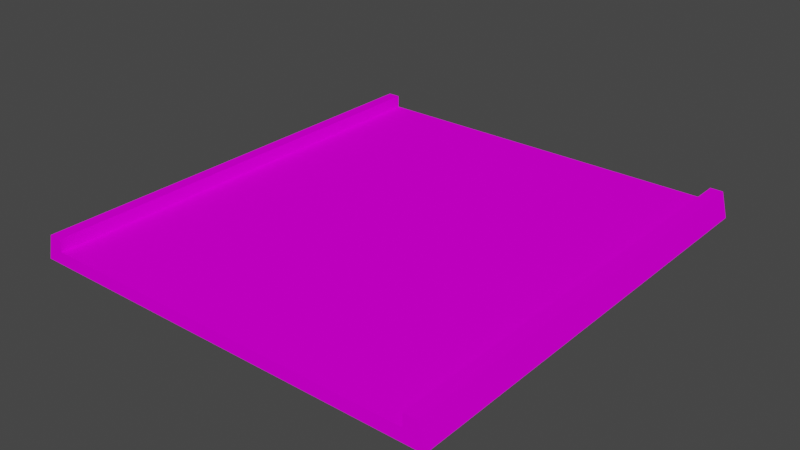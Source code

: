 # Source: prostaModel.blend  (saved by Blender 3.3.6; exported with 4.5.12 LTS)
import bpy
from mathutils import Matrix  # noqa: F401  (used for matrix-valued properties, if any)

bpy.ops.wm.read_factory_settings(use_empty=True)
scene = bpy.context.scene
scene.name = 'Scene'

# ---- collections
col_collection = bpy.data.collections.new('Collection'); scene.collection.children.link(col_collection)

# ---- images (referenced by path relative to the original .blend; pixels are not part of the script)
import os
ASSET_DIR = os.environ.get("B2B_ASSET_DIR", "")  # directory of the original .blend (textures are referenced by path, not embedded)
HERE = os.path.dirname(os.path.abspath(__file__))  # packed textures are extracted next to this script under _unpacked/

def load_image(name, relpath, width, height, colorspace="sRGB"):
    """Load a texture the original file referenced (path relative to the .blend, or extracted next to this script)."""
    p = next((c for c in (os.path.join(HERE, relpath), os.path.join(ASSET_DIR, relpath)) if relpath and os.path.exists(c)), "")
    if p:
        img = bpy.data.images.load(p, check_existing=True)
        img.name = name
    else:  # same state as the original file: an image datablock whose file is absent (Cycles renders it pink)
        img = bpy.data.images.new(name, width, height)
        img.source = "FILE"
        img.filepath = "//" + (relpath or name)
    img.colorspace_settings.name = colorspace
    return img
img_trackset00_trk_sidewall_grass_jpg_020 = load_image('trackset00_trk_sidewall_grass.jpg.020', 'trackset00_trk_sidewall_grass.jpg', 1024, 1024, 'sRGB')
img_trackset00_trk_c1_straight_jpg_018 = load_image('trackset00_trk_c1_straight.jpg.018', 'trackset00_trk_c1_straight.jpg', 1024, 1024, 'sRGB')
img_trackset00_trk_startline_jpg_015 = load_image('trackset00_trk_startline.jpg.015', 'trackset00_trk_startline.jpg', 1024, 1024, 'sRGB')

# ---- materials (node trees are filled in below, after node groups)
mat_trackset00_trk_sidewall_grass = bpy.data.materials.new('trackset00_trk_sidewall_grass')
mat_trackset00_trk_sidewall_grass.alpha_threshold = 0.0
mat_trackset00_trk_sidewall_grass.use_transparent_shadow = False
mat_trackset00_trk_sidewall_grass.diffuse_color = (1.0, 1.0, 1.0, 1.0)
mat_trackset00_trk_sidewall_grass.roughness = 0.5
mat_trackset00_trk_c1_straight = bpy.data.materials.new('trackset00_trk_c1_straight')
mat_trackset00_trk_c1_straight.alpha_threshold = 0.0
mat_trackset00_trk_c1_straight.use_transparent_shadow = False
mat_trackset00_trk_c1_straight.diffuse_color = (1.0, 1.0, 1.0, 1.0)
mat_trackset00_trk_c1_straight.roughness = 0.5
mat_trackset00_trk_startline = bpy.data.materials.new('trackset00_trk_startline')
mat_trackset00_trk_startline.alpha_threshold = 0.0
mat_trackset00_trk_startline.use_transparent_shadow = False
mat_trackset00_trk_startline.diffuse_color = (1.0, 1.0, 1.0, 1.0)
mat_trackset00_trk_startline.roughness = 0.5

# ---- material node trees
mat_trackset00_trk_sidewall_grass.use_nodes = True; mat_trackset00_trk_sidewall_grass.node_tree.nodes.clear()
_N = mat_trackset00_trk_sidewall_grass.node_tree.nodes; _L = mat_trackset00_trk_sidewall_grass.node_tree.links
n0 = _N.new('ShaderNodeBsdfDiffuse'); n0.name = 'Diffuse BSDF'; n0.location = (0, 0)
n1 = _N.new('ShaderNodeTexImage'); n1.name = 'Image Texture'; n1.location = (0, 0)
n1.image = img_trackset00_trk_sidewall_grass_jpg_020
n2 = _N.new('ShaderNodeOutputMaterial'); n2.name = 'Material Output'; n2.location = (0, 0)
_L.new(n0.outputs[0], n2.inputs[0])
_L.new(n1.outputs[0], n0.inputs[0])
n2.is_active_output = True
mat_trackset00_trk_c1_straight.use_nodes = True; mat_trackset00_trk_c1_straight.node_tree.nodes.clear()
_N = mat_trackset00_trk_c1_straight.node_tree.nodes; _L = mat_trackset00_trk_c1_straight.node_tree.links
n0 = _N.new('ShaderNodeBsdfDiffuse'); n0.name = 'Diffuse BSDF'; n0.location = (0, 0)
n1 = _N.new('ShaderNodeTexImage'); n1.name = 'Image Texture'; n1.location = (0, 0)
n1.image = img_trackset00_trk_c1_straight_jpg_018
n2 = _N.new('ShaderNodeOutputMaterial'); n2.name = 'Material Output'; n2.location = (0, 0)
_L.new(n0.outputs[0], n2.inputs[0])
_L.new(n1.outputs[0], n0.inputs[0])
n2.is_active_output = True
mat_trackset00_trk_startline.use_nodes = True; mat_trackset00_trk_startline.node_tree.nodes.clear()
_N = mat_trackset00_trk_startline.node_tree.nodes; _L = mat_trackset00_trk_startline.node_tree.links
n0 = _N.new('ShaderNodeBsdfDiffuse'); n0.name = 'Diffuse BSDF'; n0.location = (0, 0)
n1 = _N.new('ShaderNodeTexImage'); n1.name = 'Image Texture'; n1.location = (0, 0)
n1.image = img_trackset00_trk_startline_jpg_015
n2 = _N.new('ShaderNodeOutputMaterial'); n2.name = 'Material Output'; n2.location = (0, 0)
_L.new(n0.outputs[0], n2.inputs[0])
_L.new(n1.outputs[0], n0.inputs[0])
n2.is_active_output = True

# ---- world
world_world = bpy.data.worlds.new('World'); scene.world = world_world
world_world.use_nodes = True; world_world.node_tree.nodes.clear()
_N = world_world.node_tree.nodes; _L = world_world.node_tree.links
n0 = _N.new('ShaderNodeOutputWorld'); n0.name = 'World Output'; n0.location = (300, 300)
n1 = _N.new('ShaderNodeBackground'); n1.name = 'Background'; n1.location = (10, 300)
n1.inputs[0].default_value = (0.05088, 0.05088, 0.05088, 1.0)
_L.new(n1.outputs[0], n0.inputs[0])
n0.is_active_output = True
world_world.color = (0.05088, 0.05088, 0.05088)
world_world.use_sun_shadow = False
world_world.sun_shadow_jitter_overblur = 0.0

# ---- meshes
me_track17_pmd0_mesh_004 = bpy.data.meshes.new('TRACK17.PMD0.mesh.004')
me_track17_pmd0_mesh_004.from_pydata([(16.0, 17.8, 2.0), (16.5, 17.8, 0.0), (-15.0, 17.8, 2.0), (-15.0, 17.8, 1.0), (-16.0, 17.8, 2.0), (-16.5, 17.8, 0.0), (-15.0, -17.8, 1.0), (15.0, 17.8, 1.0), (15.0, 17.8, 2.0), (-16.0, -17.8, 2.0), (-16.5, -17.8, 0.0), (-15.0, -17.8, 2.0), (16.5, -17.8, 0.0), (16.0, -17.8, 2.0), (15.0, -17.8, 2.0), (15.0, -17.8, 1.0)], [], [(3, 5, 4, 2), (1, 7, 8, 0), (1, 5, 3, 7), (10, 9, 4, 5), (9, 11, 2, 4), (11, 6, 3, 2), (15, 14, 8, 7), (14, 13, 0, 8), (13, 12, 1, 0), (6, 15, 7, 3), (5, 1, 12, 10), (15, 12, 13, 14), (10, 6, 11, 9), (10, 12, 15, 6)])
me_track17_pmd0_mesh_004.polygons.foreach_set('material_index', [2, 2, 2, 0, 0, 0, 0, 0, 0, 1, 1, 2, 2, 2])
_uv = me_track17_pmd0_mesh_004.uv_layers.new(name='UVMap')
_uv.uv.foreach_set('vector', [0.4516, 0.3227, 0.4943, 0.2704, 0.4858, 0.3731, 0.4602, 0.3726, 0.4943, 0.2704, 0.4516, 0.3227, 0.4602, 0.3726, 0.4858, 0.3731, 0.4697, 0.2715, 0.02285, 0.2716, 0.04274, 0.3351, 0.4507, 0.3349, 0.75, 0.0, 0.5, 0.0, 0.5, 1.0, 0.75, 1.0, 0.25, 0.0, 0.5, 0.0, 0.5, 1.0, 0.25, 1.0, 0.25, 0.0, 0.0, 0.0, 0.0, 1.0, 0.25, 1.0, 0.0, 0.0, 0.25, 0.0, 0.25, 1.0, 0.0, 1.0, 0.5, 0.0, 0.25, 0.0, 0.25, 1.0, 0.5, 1.0, 0.5, 0.0, 0.75, 0.0, 0.75, 1.0, 0.5, 1.0, 0.0, 0.0, 1.0, 0.0, 1.0, 1.0, 0.0, 1.0, 0.7374, 0.004225, 0.2671, 0.004225, 0.2671, -0.01782, 0.7374, -0.01782, 0.4516, 0.3227, 0.4943, 0.2704, 0.4858, 0.3731, 0.4602, 0.3726, 0.4943, 0.2704, 0.4516, 0.3227, 0.4602, 0.3726, 0.4858, 0.3731, 0.4697, 0.2715, 0.02285, 0.2716, 0.04274, 0.3351, 0.4507, 0.3349])
me_track17_pmd0_mesh_004.materials.append(mat_trackset00_trk_sidewall_grass)
me_track17_pmd0_mesh_004.materials.append(mat_trackset00_trk_c1_straight)
me_track17_pmd0_mesh_004.materials.append(mat_trackset00_trk_startline)
me_track17_pmd0_mesh_004.use_remesh_preserve_volume = False
me_track17_pmd0_mesh_004.use_remesh_preserve_attributes = False
me_track17_pmd0_mesh_004.use_mirror_vertex_groups = False
me_track17_pmd0_mesh_004.update()

# ---- objects
ob_zanchor = bpy.data.objects.new('zAnchor', None)
ob_za = bpy.data.objects.new('za', None)
ob_main = bpy.data.objects.new('main', me_track17_pmd0_mesh_004)

# ---- transforms, parenting, visibility, modifiers, constraints
ob_zanchor.location = (-1.621e-05, -17.8, 0.0)
ob_za.location = (0.0, 17.8, 0.0)
ob_main.location = (0.0, 0.0, 0.0)
ob_main.lineart.crease_threshold = 0.0

# ---- collection membership
col_collection.objects.link(ob_zanchor)
col_collection.objects.link(ob_za)
col_collection.objects.link(ob_main)

# ---- scene / render settings (as saved in the file)
scene.frame_start = 1; scene.frame_end = 250; scene.frame_set(1)
scene.render.engine = 'BLENDER_EEVEE_NEXT'
scene.cycles.sampling_pattern = 'TABULATED_SOBOL'
scene.cycles.use_light_tree = False
scene.view_settings.view_transform = 'Filmic'
bpy.context.view_layer.update()

# ---- added for rendering (the .blend has no active camera and no usable light): camera, sun
cam_auto = bpy.data.cameras.new('AutoCamera')
cam_auto.lens = 50.0
cam_auto.sensor_width = 36.0
cam_auto.clip_end = 1000.0
ob_auto_camera = bpy.data.objects.new('AutoCamera', cam_auto)
scene.collection.objects.link(ob_auto_camera)
ob_auto_camera.location = (44.9461, -53.9353, 36.9569)
ob_auto_camera.rotation_euler = (1.09748, -7.21219e-08, 0.694738)
scene.camera = ob_auto_camera
light_auto_sun = bpy.data.lights.new('AutoSun', 'SUN')
light_auto_sun.energy = 3.0
light_auto_sun.angle = 0.0523599
ob_auto_sun = bpy.data.objects.new('AutoSun', light_auto_sun)
scene.collection.objects.link(ob_auto_sun)
ob_auto_sun.rotation_euler = (0.872665, 0.174533, 0.523599)
bpy.context.view_layer.update()
